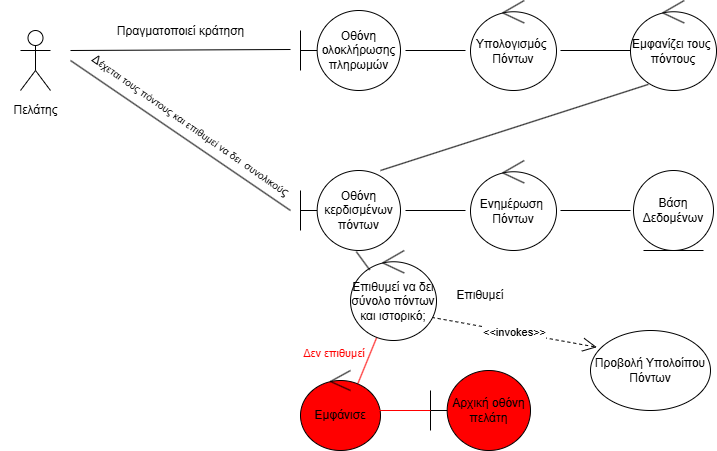

The diagram above was exported from draw.io. Its source (the exported page's mxGraphModel, read from the mxfile embedded in the PNG):
<mxGraphModel dx="2142" dy="562" grid="1" gridSize="10" guides="1" tooltips="1" connect="1" arrows="1" fold="1" page="1" pageScale="1" pageWidth="1100" pageHeight="850" math="0" shadow="0">
  <root>
    <mxCell id="0" />
    <mxCell id="1" parent="0" />
    <mxCell id="RuWcBObQoL2WAl2WWdcA-1" value="Υπολογισμός&amp;nbsp;&lt;div&gt;Πόντων&lt;/div&gt;" style="ellipse;shape=umlControl;whiteSpace=wrap;html=1;" parent="1" vertex="1">
      <mxGeometry x="440" y="190" width="86" height="90" as="geometry" />
    </mxCell>
    <mxCell id="RuWcBObQoL2WAl2WWdcA-7" value="" style="shape=umlActor;verticalLabelPosition=bottom;verticalAlign=top;html=1;" parent="1" vertex="1">
      <mxGeometry x="-10" y="220" width="30" height="60" as="geometry" />
    </mxCell>
    <mxCell id="RuWcBObQoL2WAl2WWdcA-9" value="&lt;div&gt;Πελάτης&lt;/div&gt;" style="text;html=1;align=center;verticalAlign=middle;resizable=0;points=[];autosize=1;strokeColor=none;fillColor=none;" parent="1" vertex="1">
      <mxGeometry x="-30" y="285" width="70" height="30" as="geometry" />
    </mxCell>
    <mxCell id="RuWcBObQoL2WAl2WWdcA-11" value="" style="endArrow=none;html=1;rounded=0;" parent="1" edge="1">
      <mxGeometry width="50" height="50" relative="1" as="geometry">
        <mxPoint x="40" y="240" as="sourcePoint" />
        <mxPoint x="260" y="239" as="targetPoint" />
      </mxGeometry>
    </mxCell>
    <mxCell id="RuWcBObQoL2WAl2WWdcA-12" value="Πραγματοποιεί κράτηση" style="text;html=1;align=center;verticalAlign=middle;resizable=0;points=[];autosize=1;strokeColor=none;fillColor=none;" parent="1" vertex="1">
      <mxGeometry x="75" y="206" width="150" height="30" as="geometry" />
    </mxCell>
    <mxCell id="RuWcBObQoL2WAl2WWdcA-14" value="Οθόνη ολοκλήρωσης&lt;div&gt;πληρωμών&lt;/div&gt;" style="shape=umlBoundary;whiteSpace=wrap;html=1;" parent="1" vertex="1">
      <mxGeometry x="270" y="200" width="100" height="80" as="geometry" />
    </mxCell>
    <mxCell id="RuWcBObQoL2WAl2WWdcA-15" value="Ενημέρωση&amp;nbsp;&lt;div&gt;Πόντων&lt;/div&gt;" style="ellipse;shape=umlControl;whiteSpace=wrap;html=1;" parent="1" vertex="1">
      <mxGeometry x="440" y="350" width="86" height="90" as="geometry" />
    </mxCell>
    <mxCell id="RuWcBObQoL2WAl2WWdcA-16" value="Εμφανίζει τους&amp;nbsp;&lt;div&gt;πόντους&lt;/div&gt;" style="ellipse;shape=umlControl;whiteSpace=wrap;html=1;" parent="1" vertex="1">
      <mxGeometry x="600" y="190" width="86" height="90" as="geometry" />
    </mxCell>
    <mxCell id="RuWcBObQoL2WAl2WWdcA-18" value="" style="endArrow=none;html=1;rounded=0;" parent="1" edge="1">
      <mxGeometry width="50" height="50" relative="1" as="geometry">
        <mxPoint x="260" y="400" as="sourcePoint" />
        <mxPoint x="40" y="250" as="targetPoint" />
      </mxGeometry>
    </mxCell>
    <mxCell id="RuWcBObQoL2WAl2WWdcA-20" value="Οθόνη κερδισμένων πόντων" style="shape=umlBoundary;whiteSpace=wrap;html=1;" parent="1" vertex="1">
      <mxGeometry x="270" y="360" width="100" height="80" as="geometry" />
    </mxCell>
    <mxCell id="RuWcBObQoL2WAl2WWdcA-21" value="Δ&lt;font style=&quot;font-size: 10px;&quot;&gt;έχεται τους πόντους και επιθυμεί να δει&amp;nbsp; συνολικού&lt;/font&gt;ς" style="text;html=1;align=center;verticalAlign=middle;resizable=0;points=[];autosize=1;strokeColor=none;fillColor=none;rotation=35;" parent="1" vertex="1">
      <mxGeometry x="30" y="300" width="260" height="30" as="geometry" />
    </mxCell>
    <mxCell id="RuWcBObQoL2WAl2WWdcA-22" value="Βάση Δεδομένων" style="ellipse;shape=umlEntity;whiteSpace=wrap;html=1;" parent="1" vertex="1">
      <mxGeometry x="603" y="360" width="80" height="80" as="geometry" />
    </mxCell>
    <mxCell id="RuWcBObQoL2WAl2WWdcA-23" value="" style="line;strokeWidth=1;fillColor=none;align=left;verticalAlign=middle;spacingTop=-1;spacingLeft=3;spacingRight=3;rotatable=0;labelPosition=right;points=[];portConstraint=eastwest;strokeColor=inherit;" parent="1" vertex="1">
      <mxGeometry x="375" y="236" width="60" height="8" as="geometry" />
    </mxCell>
    <mxCell id="RuWcBObQoL2WAl2WWdcA-24" value="" style="line;strokeWidth=1;fillColor=none;align=left;verticalAlign=middle;spacingTop=-1;spacingLeft=3;spacingRight=3;rotatable=0;labelPosition=right;points=[];portConstraint=eastwest;strokeColor=inherit;" parent="1" vertex="1">
      <mxGeometry x="375" y="396" width="60" height="8" as="geometry" />
    </mxCell>
    <mxCell id="RuWcBObQoL2WAl2WWdcA-26" value="" style="line;strokeWidth=1;fillColor=none;align=left;verticalAlign=middle;spacingTop=-1;spacingLeft=3;spacingRight=3;rotatable=0;labelPosition=right;points=[];portConstraint=eastwest;strokeColor=inherit;" parent="1" vertex="1">
      <mxGeometry x="530" y="396" width="70" height="8" as="geometry" />
    </mxCell>
    <mxCell id="RuWcBObQoL2WAl2WWdcA-27" value="" style="line;strokeWidth=1;fillColor=none;align=left;verticalAlign=middle;spacingTop=-1;spacingLeft=3;spacingRight=3;rotatable=0;labelPosition=right;points=[];portConstraint=eastwest;strokeColor=inherit;" parent="1" vertex="1">
      <mxGeometry x="530" y="236" width="70" height="8" as="geometry" />
    </mxCell>
    <mxCell id="RuWcBObQoL2WAl2WWdcA-34" value="" style="endArrow=none;html=1;rounded=0;entryX=0.208;entryY=0.932;entryDx=0;entryDy=0;entryPerimeter=0;" parent="1" target="RuWcBObQoL2WAl2WWdcA-16" edge="1">
      <mxGeometry width="50" height="50" relative="1" as="geometry">
        <mxPoint x="350" y="360" as="sourcePoint" />
        <mxPoint x="610" y="280" as="targetPoint" />
      </mxGeometry>
    </mxCell>
    <mxCell id="RuWcBObQoL2WAl2WWdcA-37" value="Προβολή Υπολοίπου Πόντων" style="ellipse;whiteSpace=wrap;html=1;" parent="1" vertex="1">
      <mxGeometry x="560" y="520" width="120" height="80" as="geometry" />
    </mxCell>
    <mxCell id="RuWcBObQoL2WAl2WWdcA-39" value="Αρχική οθόνη πελάτη" style="shape=umlBoundary;whiteSpace=wrap;html=1;fillColor=light-dark(#FF0000,#FF0000);" parent="1" vertex="1">
      <mxGeometry x="400" y="560" width="100" height="80" as="geometry" />
    </mxCell>
    <mxCell id="8SOW5huKzUH2evtVLmmy-2" value="" style="endArrow=none;html=1;rounded=0;fontColor=light-dark(#FF0000,#FF0000);strokeColor=light-dark(#FF0000,#FF0000);exitX=0.707;exitY=0.188;exitDx=0;exitDy=0;exitPerimeter=0;" parent="1" source="5cPYfdztHDP-yei37Yhc-1" target="XeEw1iWPLMkaZxkxLwEU-1" edge="1">
      <mxGeometry width="50" height="50" relative="1" as="geometry">
        <mxPoint x="300.1379999999999" y="521.0699999999999" as="sourcePoint" />
        <mxPoint x="430" y="490" as="targetPoint" />
      </mxGeometry>
    </mxCell>
    <mxCell id="5cPYfdztHDP-yei37Yhc-1" value="Εμφάνισε" style="ellipse;shape=umlControl;whiteSpace=wrap;html=1;fillColor=#FF0000;" parent="1" vertex="1">
      <mxGeometry x="270" y="560" width="80" height="80" as="geometry" />
    </mxCell>
    <mxCell id="5cPYfdztHDP-yei37Yhc-2" value="" style="endArrow=none;html=1;rounded=0;entryX=0.865;entryY=0.847;entryDx=0;entryDy=0;entryPerimeter=0;strokeColor=#FF0000;" parent="1" edge="1">
      <mxGeometry width="50" height="50" relative="1" as="geometry">
        <mxPoint x="400" y="600" as="sourcePoint" />
        <mxPoint x="339.1999999999998" y="600" as="targetPoint" />
      </mxGeometry>
    </mxCell>
    <mxCell id="8SOW5huKzUH2evtVLmmy-5" value="Δεν επιθυμεί&amp;nbsp;&lt;div&gt;&lt;br&gt;&lt;/div&gt;" style="text;html=1;align=center;verticalAlign=middle;resizable=0;points=[];autosize=1;strokeColor=none;fillColor=none;rotation=0;fontColor=light-dark(#FF0000,#FF0000);fontSize=11;" parent="1" vertex="1">
      <mxGeometry x="259.99588604984103" y="529.9971657705094" width="90" height="40" as="geometry" />
    </mxCell>
    <mxCell id="nhG3dCG6ncJ_jNkpIEkl-1" value="&amp;lt;&amp;lt;invokes&amp;gt;&amp;gt;" style="endArrow=open;endSize=12;dashed=1;html=1;rounded=0;entryX=0.053;entryY=0.209;entryDx=0;entryDy=0;entryPerimeter=0;exitX=0.944;exitY=0.743;exitDx=0;exitDy=0;exitPerimeter=0;" parent="1" source="XeEw1iWPLMkaZxkxLwEU-1" target="RuWcBObQoL2WAl2WWdcA-37" edge="1">
      <mxGeometry width="160" relative="1" as="geometry">
        <mxPoint x="460" y="460" as="sourcePoint" />
        <mxPoint x="470" y="330" as="targetPoint" />
      </mxGeometry>
    </mxCell>
    <mxCell id="XeEw1iWPLMkaZxkxLwEU-1" value="Επιθυμεί να δει σύνολο πόντων και ιστορικό;" style="ellipse;shape=umlControl;whiteSpace=wrap;html=1;" parent="1" vertex="1">
      <mxGeometry x="320" y="440" width="86" height="90" as="geometry" />
    </mxCell>
    <mxCell id="XeEw1iWPLMkaZxkxLwEU-2" value="" style="endArrow=none;html=1;rounded=0;exitX=0.223;exitY=0.216;exitDx=0;exitDy=0;exitPerimeter=0;entryX=0.558;entryY=1.014;entryDx=0;entryDy=0;entryPerimeter=0;" parent="1" source="XeEw1iWPLMkaZxkxLwEU-1" target="RuWcBObQoL2WAl2WWdcA-20" edge="1">
      <mxGeometry width="50" height="50" relative="1" as="geometry">
        <mxPoint x="400" y="380" as="sourcePoint" />
        <mxPoint x="450" y="330" as="targetPoint" />
      </mxGeometry>
    </mxCell>
    <mxCell id="XeEw1iWPLMkaZxkxLwEU-3" value="Επιθυμεί" style="text;html=1;align=center;verticalAlign=middle;whiteSpace=wrap;rounded=0;" parent="1" vertex="1">
      <mxGeometry x="420" y="470" width="60" height="30" as="geometry" />
    </mxCell>
  </root>
</mxGraphModel>